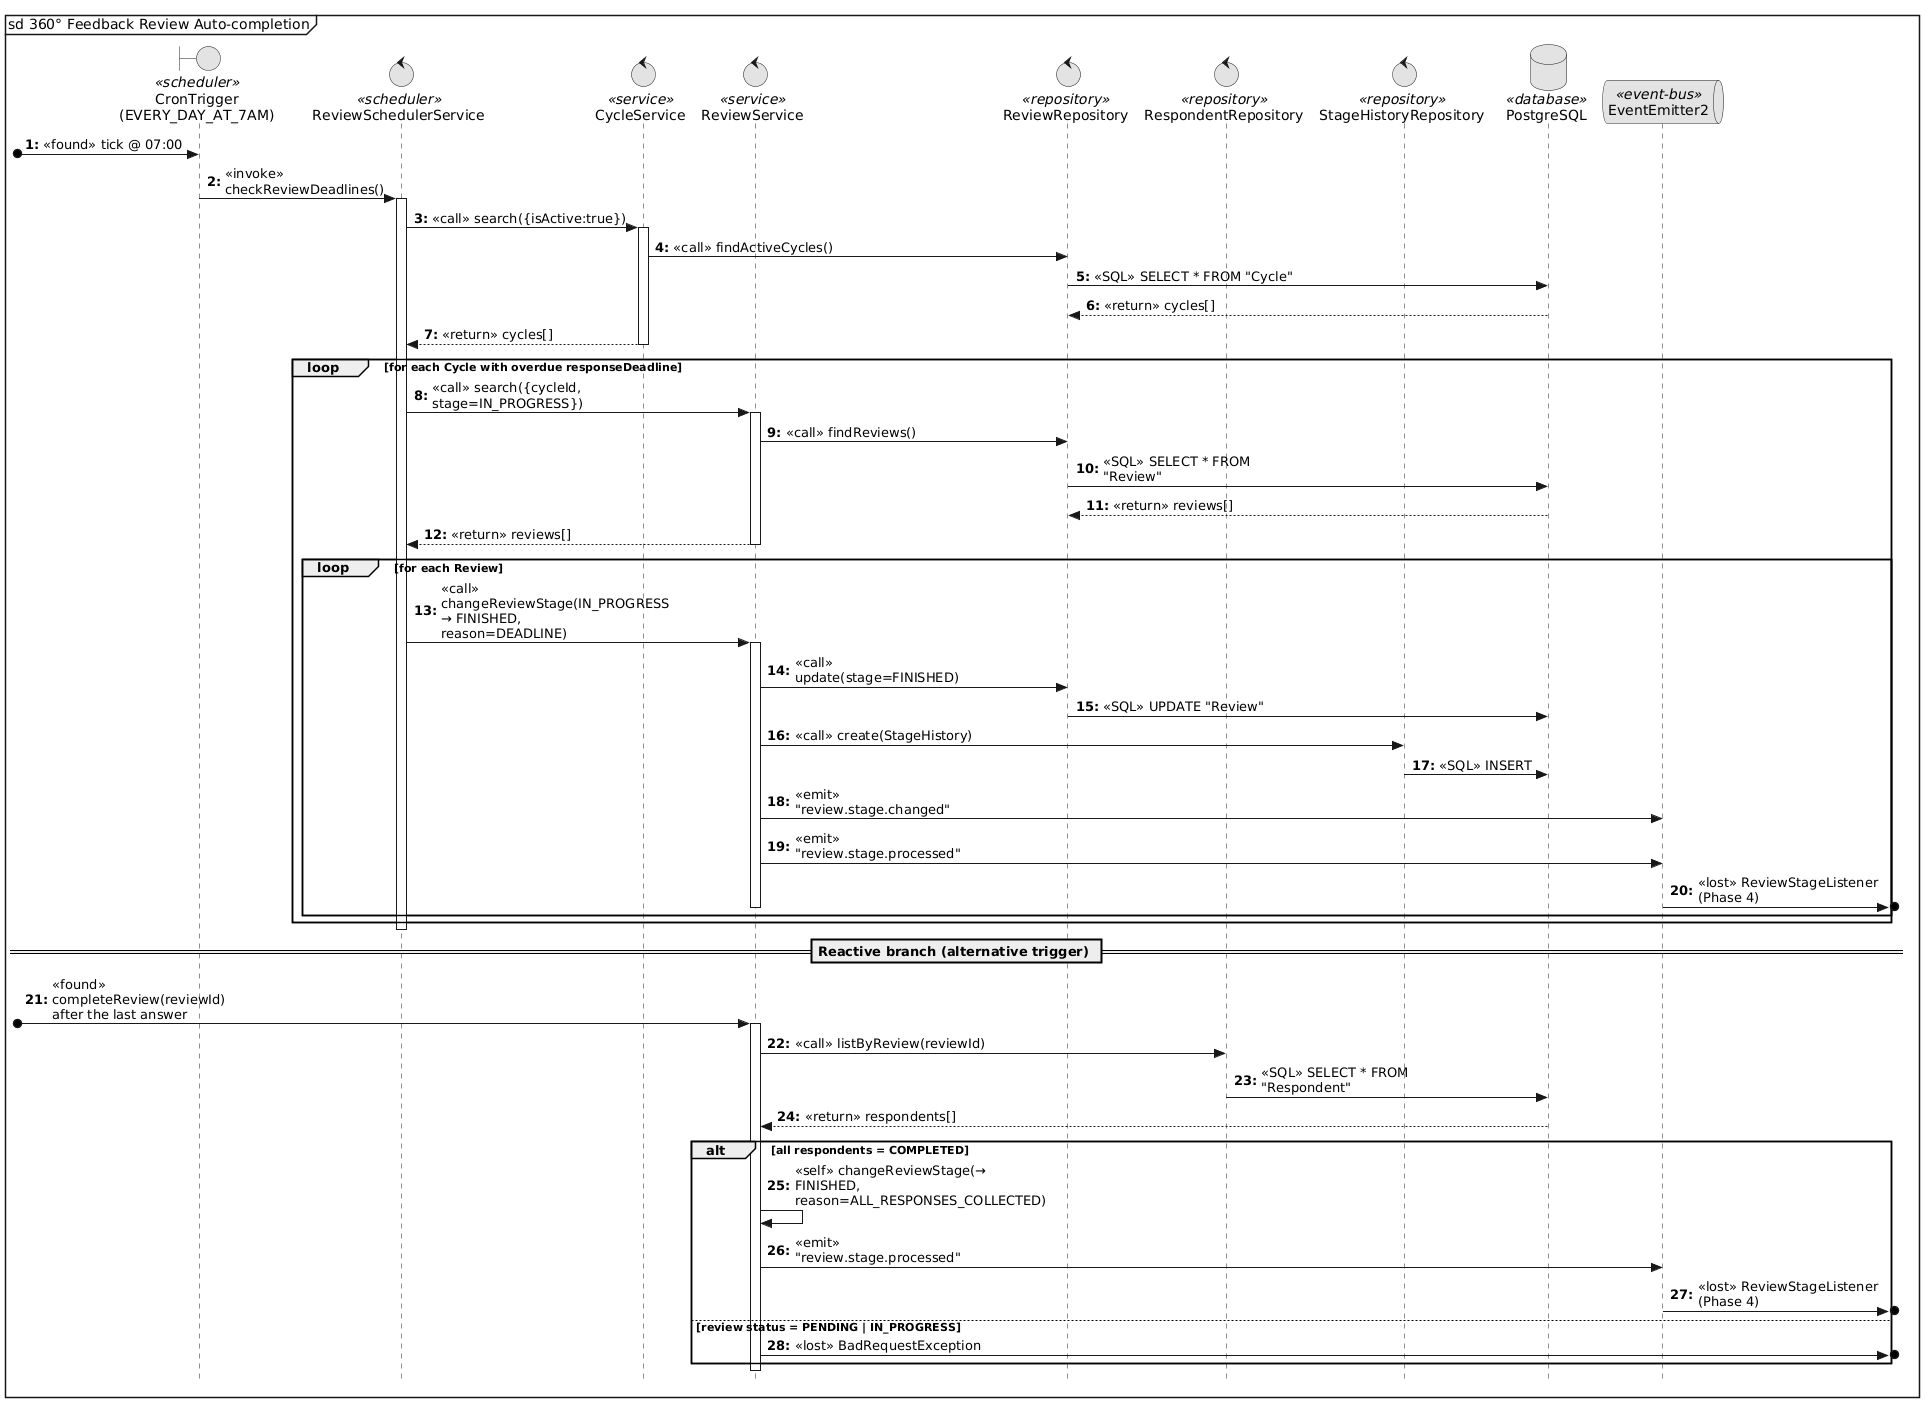

The diagram above was rendered by PlantUML. Its source (embedded in the PNG):
@startuml
mainframe sd 360° Feedback Review Auto-completion
/'title Фаза 3. Авто-завершення оцінки'/

skinparam monochrome true
skinparam shadowing false
skinparam style strictuml
skinparam sequenceMessageAlign start
skinparam maxMessageSize 200
hide footbox
autonumber "<b>0:"

boundary    "CronTrigger\n(EVERY_DAY_AT_7AM)" as Cron   <<scheduler>>
control     "ReviewSchedulerService"          as Sched  <<scheduler>>
control     "CycleService"                    as CSvc   <<service>>
control     "ReviewService"                   as Svc    <<service>>
control     "ReviewRepository"                as Repo   <<repository>>
control     "RespondentRepository"            as RRep   <<repository>>
control     "StageHistoryRepository"          as Hist   <<repository>>
database    "PostgreSQL"                      as DB     <<database>>
queue       "EventEmitter2"                   as Bus    <<event-bus>>

    [o-> Cron               : <<found>> tick @ 07:00
    Cron -> Sched          : <<invoke>> checkReviewDeadlines()
    activate Sched

    Sched -> CSvc          : <<call>> search({isActive:true})
    activate CSvc
    CSvc -> Repo           : <<call>> findActiveCycles()
    Repo -> DB             : <<SQL>> SELECT * FROM "Cycle"
    DB --> Repo            : <<return>> cycles[]
    CSvc --> Sched         : <<return>> cycles[]
    deactivate CSvc

    loop for each Cycle with overdue responseDeadline
        Sched -> Svc       : <<call>> search({cycleId, stage=IN_PROGRESS})
        activate Svc
        Svc -> Repo        : <<call>> findReviews()
        Repo -> DB         : <<SQL>> SELECT * FROM "Review"
        DB --> Repo        : <<return>> reviews[]
        Svc --> Sched      : <<return>> reviews[]
        deactivate Svc

        loop for each Review
            Sched -> Svc   : <<call>> changeReviewStage(IN_PROGRESS → FINISHED, reason=DEADLINE)
            activate Svc
            Svc -> Repo    : <<call>> update(stage=FINISHED)
            Repo -> DB     : <<SQL>> UPDATE "Review"
            Svc -> Hist    : <<call>> create(StageHistory)
            Hist -> DB     : <<SQL>> INSERT
            Svc -> Bus     : <<emit>> "review.stage.changed"
            Svc -> Bus     : <<emit>> "review.stage.processed"
            Bus ->o]        : <<lost>> ReviewStageListener (Phase 4)
            deactivate Svc
        end
    end
    deactivate Sched

    == Reactive branch (alternative trigger) ==

    [o-> Svc                : <<found>> completeReview(reviewId)\nafter the last answer
    activate Svc
    Svc -> RRep            : <<call>> listByReview(reviewId)
    RRep -> DB             : <<SQL>> SELECT * FROM "Respondent"
    DB --> Svc             : <<return>> respondents[]
    alt all respondents = COMPLETED
        Svc -> Svc         : <<self>> changeReviewStage(→ FINISHED, reason=ALL_RESPONSES_COLLECTED)
        Svc -> Bus         : <<emit>> "review.stage.processed"
        Bus ->o]            : <<lost>> ReviewStageListener (Phase 4)
    else review status = PENDING | IN_PROGRESS
        Svc ->o]            : <<lost>> BadRequestException
    end
    deactivate Svc
@enduml